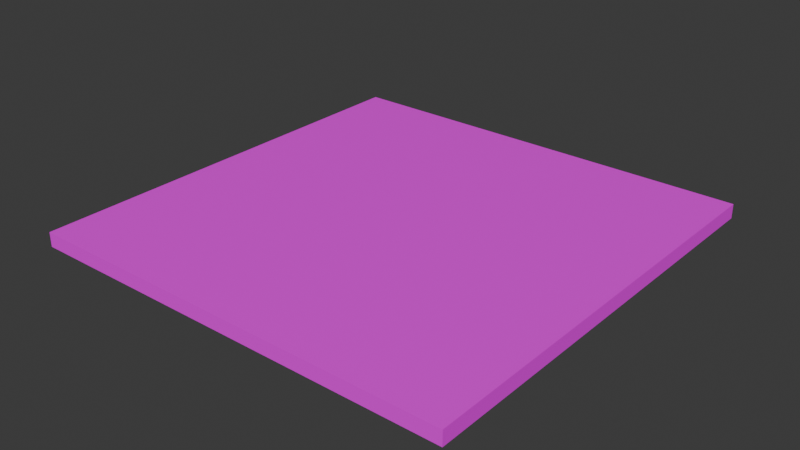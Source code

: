 # Source: floor.blend  (saved by Blender 4.3.34; exported with 4.5.12 LTS)
import bpy
from mathutils import Matrix  # noqa: F401  (used for matrix-valued properties, if any)

bpy.ops.wm.read_factory_settings(use_empty=True)
scene = bpy.context.scene
scene.name = 'Scene'

# ---- collections
col_collection = bpy.data.collections.new('Collection'); scene.collection.children.link(col_collection)

# ---- images (referenced by path relative to the original .blend; pixels are not part of the script)
import os
ASSET_DIR = os.environ.get("B2B_ASSET_DIR", "")  # directory of the original .blend (textures are referenced by path, not embedded)
HERE = os.path.dirname(os.path.abspath(__file__))  # packed textures are extracted next to this script under _unpacked/

def load_image(name, relpath, width, height, colorspace="sRGB"):
    """Load a texture the original file referenced (path relative to the .blend, or extracted next to this script)."""
    p = next((c for c in (os.path.join(HERE, relpath), os.path.join(ASSET_DIR, relpath)) if relpath and os.path.exists(c)), "")
    if p:
        img = bpy.data.images.load(p, check_existing=True)
        img.name = name
    else:  # same state as the original file: an image datablock whose file is absent (Cycles renders it pink)
        img = bpy.data.images.new(name, width, height)
        img.source = "FILE"
        img.filepath = "//" + (relpath or name)
    img.colorspace_settings.name = colorspace
    return img
img_hotpandagradientpalette_png = load_image('hotpandagradientpalette.png', 'hotpandagradientpalette.png', 1024, 1024, 'sRGB')

# ---- materials (node trees are filled in below, after node groups)
mat_material = bpy.data.materials.new('Material')

# ---- material node trees
mat_material.use_nodes = True; mat_material.node_tree.nodes.clear()
_N = mat_material.node_tree.nodes; _L = mat_material.node_tree.links
n0 = _N.new('ShaderNodeBsdfPrincipled'); n0.name = 'Principled BSDF'; n0.location = (10, 300)
n1 = _N.new('ShaderNodeOutputMaterial'); n1.name = 'Material Output'; n1.location = (300, 300)
n2 = _N.new('ShaderNodeTexImage'); n2.name = 'Image Texture'; n2.location = (-280, 280)
n2.image = img_hotpandagradientpalette_png
_L.new(n0.outputs[0], n1.inputs[0])
_L.new(n2.outputs[0], n0.inputs[0])
n1.is_active_output = True

# ---- world
world_world = bpy.data.worlds.new('World'); scene.world = world_world
world_world.use_nodes = True; world_world.node_tree.nodes.clear()
_N = world_world.node_tree.nodes; _L = world_world.node_tree.links
n0 = _N.new('ShaderNodeOutputWorld'); n0.name = 'World Output'; n0.location = (300, 300)
n1 = _N.new('ShaderNodeBackground'); n1.name = 'Background'; n1.location = (10, 300)
n1.inputs[0].default_value = (0.05088, 0.05088, 0.05088, 1.0)
_L.new(n1.outputs[0], n0.inputs[0])
n0.is_active_output = True
world_world.color = (0.05088, 0.05088, 0.05088)
world_world.sun_shadow_jitter_overblur = 0.0

# ---- meshes
me_plane = bpy.data.meshes.new('Plane')
me_plane.from_pydata([(-0.75, -0.75, 0.0), (0.75, -0.75, 0.0), (-0.75, 0.75, 0.0), (0.75, 0.75, 0.0), (-0.75, 0.75, 0.05), (-0.75, -0.75, 0.05), (0.75, -0.75, 0.05), (0.75, 0.75, 0.05)], [], [(5, 6, 7, 4), (3, 2, 4, 7), (0, 1, 6, 5), (1, 3, 7, 6), (2, 0, 5, 4)])
_uv = me_plane.uv_layers.new(name='UVMap')
_uv.uv.foreach_set('vector', [0.9425, 0.752, 0.9912, 0.752, 0.9912, 0.8007, 0.9425, 0.8007, 0.9912, 0.8007, 0.9425, 0.8007, 0.9425, 0.8007, 0.9912, 0.8007, 0.9425, 0.752, 0.9912, 0.752, 0.9912, 0.752, 0.9425, 0.752, 0.9912, 0.752, 0.9912, 0.8007, 0.9912, 0.8007, 0.9912, 0.752, 0.9425, 0.8007, 0.9425, 0.752, 0.9425, 0.752, 0.9425, 0.8007])
me_plane.materials.append(mat_material)
me_plane.update()

# ---- objects
ob_floor = bpy.data.objects.new('floor', me_plane)

# ---- transforms, parenting, visibility, modifiers, constraints
ob_floor.location = (0.0, 0.0, 0.0)

# ---- collection membership
col_collection.objects.link(ob_floor)

# ---- scene / render settings (as saved in the file)
scene.frame_start = 1; scene.frame_end = 250; scene.frame_set(1)
scene.render.engine = 'BLENDER_EEVEE_NEXT'
bpy.context.view_layer.update()

# ---- added for rendering (the .blend has no active camera and no usable light): camera, sun
cam_auto = bpy.data.cameras.new('AutoCamera')
cam_auto.lens = 50.0
cam_auto.sensor_width = 36.0
cam_auto.clip_end = 1000.0
ob_auto_camera = bpy.data.objects.new('AutoCamera', cam_auto)
scene.collection.objects.link(ob_auto_camera)
ob_auto_camera.location = (1.96324, -2.35589, 1.59559)
ob_auto_camera.rotation_euler = (1.09748, -7.21219e-08, 0.694738)
scene.camera = ob_auto_camera
light_auto_sun = bpy.data.lights.new('AutoSun', 'SUN')
light_auto_sun.energy = 3.0
light_auto_sun.angle = 0.0523599
ob_auto_sun = bpy.data.objects.new('AutoSun', light_auto_sun)
scene.collection.objects.link(ob_auto_sun)
ob_auto_sun.rotation_euler = (0.872665, 0.174533, 0.523599)
bpy.context.view_layer.update()
